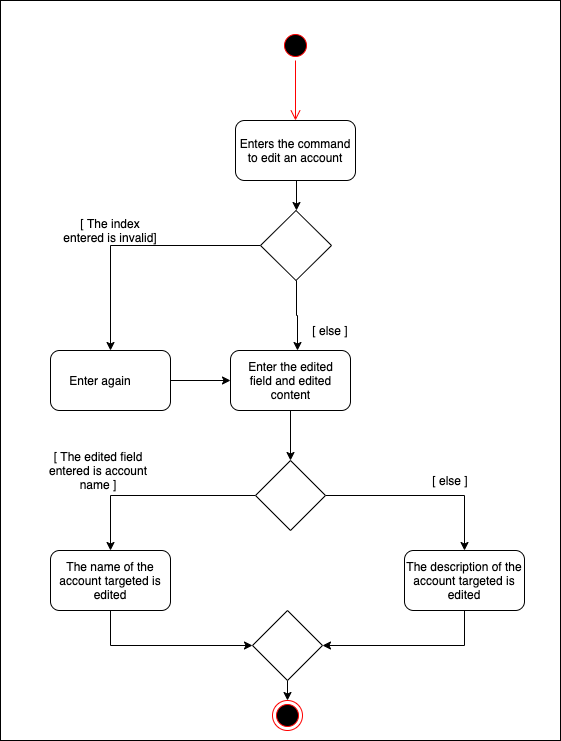

The diagram above was exported from draw.io. Its source (the exported page's mxGraphModel, read from the mxfile embedded in the PNG):
<mxGraphModel dx="1652" dy="780" grid="1" gridSize="10" guides="1" tooltips="1" connect="1" arrows="1" fold="1" page="1" pageScale="1" pageWidth="1169" pageHeight="826" background="#ffffff" math="0" shadow="0">
  <root>
    <mxCell id="0" />
    <mxCell id="1" parent="0" />
    <mxCell id="W_x-Q4nZsvn0KZ7jWmmg-89" value="" style="rounded=0;whiteSpace=wrap;html=1;" vertex="1" parent="1">
      <mxGeometry x="180" y="30" width="560" height="740" as="geometry" />
    </mxCell>
    <mxCell id="W_x-Q4nZsvn0KZ7jWmmg-44" value="" style="ellipse;html=1;shape=startState;fillColor=#000000;strokeColor=#ff0000;" vertex="1" parent="1">
      <mxGeometry x="460" y="60" width="30" height="30" as="geometry" />
    </mxCell>
    <mxCell id="W_x-Q4nZsvn0KZ7jWmmg-45" value="" style="edgeStyle=orthogonalEdgeStyle;html=1;verticalAlign=bottom;endArrow=open;endSize=8;strokeColor=#ff0000;" edge="1" source="W_x-Q4nZsvn0KZ7jWmmg-44" parent="1">
      <mxGeometry relative="1" as="geometry">
        <mxPoint x="475" y="150" as="targetPoint" />
      </mxGeometry>
    </mxCell>
    <mxCell id="W_x-Q4nZsvn0KZ7jWmmg-64" style="edgeStyle=orthogonalEdgeStyle;rounded=0;orthogonalLoop=1;jettySize=auto;html=1;exitX=0.5;exitY=1;exitDx=0;exitDy=0;entryX=0;entryY=0.5;entryDx=0;entryDy=0;" edge="1" parent="1" source="W_x-Q4nZsvn0KZ7jWmmg-46" target="W_x-Q4nZsvn0KZ7jWmmg-51">
      <mxGeometry relative="1" as="geometry" />
    </mxCell>
    <mxCell id="W_x-Q4nZsvn0KZ7jWmmg-46" value="Enters the command to edit an account" style="rounded=1;whiteSpace=wrap;html=1;" vertex="1" parent="1">
      <mxGeometry x="415" y="150" width="120" height="60" as="geometry" />
    </mxCell>
    <mxCell id="W_x-Q4nZsvn0KZ7jWmmg-76" style="edgeStyle=orthogonalEdgeStyle;rounded=0;orthogonalLoop=1;jettySize=auto;html=1;exitX=0.5;exitY=1;exitDx=0;exitDy=0;entryX=0.5;entryY=0;entryDx=0;entryDy=0;" edge="1" parent="1" source="W_x-Q4nZsvn0KZ7jWmmg-48" target="W_x-Q4nZsvn0KZ7jWmmg-75">
      <mxGeometry relative="1" as="geometry" />
    </mxCell>
    <mxCell id="W_x-Q4nZsvn0KZ7jWmmg-48" value="" style="rounded=1;whiteSpace=wrap;html=1;" vertex="1" parent="1">
      <mxGeometry x="410" y="380" width="120" height="60" as="geometry" />
    </mxCell>
    <mxCell id="W_x-Q4nZsvn0KZ7jWmmg-65" style="edgeStyle=orthogonalEdgeStyle;rounded=0;orthogonalLoop=1;jettySize=auto;html=1;exitX=0.5;exitY=1;exitDx=0;exitDy=0;entryX=0.5;entryY=0;entryDx=0;entryDy=0;" edge="1" parent="1" source="W_x-Q4nZsvn0KZ7jWmmg-51" target="W_x-Q4nZsvn0KZ7jWmmg-62">
      <mxGeometry relative="1" as="geometry" />
    </mxCell>
    <mxCell id="W_x-Q4nZsvn0KZ7jWmmg-73" style="edgeStyle=orthogonalEdgeStyle;rounded=0;orthogonalLoop=1;jettySize=auto;html=1;exitX=1;exitY=0.5;exitDx=0;exitDy=0;entryX=0.558;entryY=0;entryDx=0;entryDy=0;entryPerimeter=0;" edge="1" parent="1" source="W_x-Q4nZsvn0KZ7jWmmg-51" target="W_x-Q4nZsvn0KZ7jWmmg-48">
      <mxGeometry relative="1" as="geometry" />
    </mxCell>
    <mxCell id="W_x-Q4nZsvn0KZ7jWmmg-51" value="" style="rhombus;whiteSpace=wrap;html=1;direction=south;" vertex="1" parent="1">
      <mxGeometry x="440" y="240" width="71" height="70" as="geometry" />
    </mxCell>
    <mxCell id="W_x-Q4nZsvn0KZ7jWmmg-52" value="[ The index entered is invalid]" style="text;html=1;strokeColor=none;fillColor=none;align=center;verticalAlign=middle;whiteSpace=wrap;rounded=0;" vertex="1" parent="1">
      <mxGeometry x="242" y="250" width="96" height="20" as="geometry" />
    </mxCell>
    <mxCell id="W_x-Q4nZsvn0KZ7jWmmg-56" value="[ else ]" style="text;html=1;strokeColor=none;fillColor=none;align=center;verticalAlign=middle;whiteSpace=wrap;rounded=0;" vertex="1" parent="1">
      <mxGeometry x="490" y="350" width="40" height="20" as="geometry" />
    </mxCell>
    <mxCell id="W_x-Q4nZsvn0KZ7jWmmg-74" style="edgeStyle=orthogonalEdgeStyle;rounded=0;orthogonalLoop=1;jettySize=auto;html=1;exitX=1;exitY=0.5;exitDx=0;exitDy=0;entryX=0;entryY=0.5;entryDx=0;entryDy=0;" edge="1" parent="1" source="W_x-Q4nZsvn0KZ7jWmmg-62" target="W_x-Q4nZsvn0KZ7jWmmg-48">
      <mxGeometry relative="1" as="geometry" />
    </mxCell>
    <mxCell id="W_x-Q4nZsvn0KZ7jWmmg-62" value="" style="rounded=1;whiteSpace=wrap;html=1;" vertex="1" parent="1">
      <mxGeometry x="230" y="380" width="120" height="60" as="geometry" />
    </mxCell>
    <mxCell id="W_x-Q4nZsvn0KZ7jWmmg-71" value="Enter again" style="text;html=1;strokeColor=none;fillColor=none;align=center;verticalAlign=middle;whiteSpace=wrap;rounded=0;" vertex="1" parent="1">
      <mxGeometry x="245" y="400" width="70" height="20" as="geometry" />
    </mxCell>
    <mxCell id="W_x-Q4nZsvn0KZ7jWmmg-72" value="Enter the edited field and edited content" style="text;html=1;strokeColor=none;fillColor=none;align=center;verticalAlign=middle;whiteSpace=wrap;rounded=0;" vertex="1" parent="1">
      <mxGeometry x="415.5" y="400" width="109" height="20" as="geometry" />
    </mxCell>
    <mxCell id="W_x-Q4nZsvn0KZ7jWmmg-78" style="edgeStyle=orthogonalEdgeStyle;rounded=0;orthogonalLoop=1;jettySize=auto;html=1;exitX=0;exitY=0.5;exitDx=0;exitDy=0;entryX=0.5;entryY=0;entryDx=0;entryDy=0;" edge="1" parent="1" source="W_x-Q4nZsvn0KZ7jWmmg-75" target="W_x-Q4nZsvn0KZ7jWmmg-77">
      <mxGeometry relative="1" as="geometry" />
    </mxCell>
    <mxCell id="W_x-Q4nZsvn0KZ7jWmmg-80" style="edgeStyle=orthogonalEdgeStyle;rounded=0;orthogonalLoop=1;jettySize=auto;html=1;exitX=1;exitY=0.5;exitDx=0;exitDy=0;" edge="1" parent="1" source="W_x-Q4nZsvn0KZ7jWmmg-75" target="W_x-Q4nZsvn0KZ7jWmmg-79">
      <mxGeometry relative="1" as="geometry" />
    </mxCell>
    <mxCell id="W_x-Q4nZsvn0KZ7jWmmg-75" value="" style="rhombus;whiteSpace=wrap;html=1;" vertex="1" parent="1">
      <mxGeometry x="435" y="490" width="70" height="70" as="geometry" />
    </mxCell>
    <mxCell id="W_x-Q4nZsvn0KZ7jWmmg-83" style="edgeStyle=orthogonalEdgeStyle;rounded=0;orthogonalLoop=1;jettySize=auto;html=1;exitX=0.5;exitY=1;exitDx=0;exitDy=0;" edge="1" parent="1" source="W_x-Q4nZsvn0KZ7jWmmg-77" target="W_x-Q4nZsvn0KZ7jWmmg-81">
      <mxGeometry relative="1" as="geometry" />
    </mxCell>
    <mxCell id="W_x-Q4nZsvn0KZ7jWmmg-77" value="The name of the account targeted is edited" style="rounded=1;whiteSpace=wrap;html=1;" vertex="1" parent="1">
      <mxGeometry x="230" y="580" width="120" height="60" as="geometry" />
    </mxCell>
    <mxCell id="W_x-Q4nZsvn0KZ7jWmmg-84" style="edgeStyle=orthogonalEdgeStyle;rounded=0;orthogonalLoop=1;jettySize=auto;html=1;exitX=0.5;exitY=1;exitDx=0;exitDy=0;entryX=1;entryY=0.5;entryDx=0;entryDy=0;" edge="1" parent="1" source="W_x-Q4nZsvn0KZ7jWmmg-79" target="W_x-Q4nZsvn0KZ7jWmmg-81">
      <mxGeometry relative="1" as="geometry" />
    </mxCell>
    <mxCell id="W_x-Q4nZsvn0KZ7jWmmg-79" value="The description of the account targeted is edited" style="rounded=1;whiteSpace=wrap;html=1;" vertex="1" parent="1">
      <mxGeometry x="584" y="580" width="120" height="60" as="geometry" />
    </mxCell>
    <mxCell id="W_x-Q4nZsvn0KZ7jWmmg-86" style="edgeStyle=orthogonalEdgeStyle;rounded=0;orthogonalLoop=1;jettySize=auto;html=1;exitX=0.5;exitY=1;exitDx=0;exitDy=0;entryX=0.5;entryY=0;entryDx=0;entryDy=0;" edge="1" parent="1" source="W_x-Q4nZsvn0KZ7jWmmg-81" target="W_x-Q4nZsvn0KZ7jWmmg-85">
      <mxGeometry relative="1" as="geometry" />
    </mxCell>
    <mxCell id="W_x-Q4nZsvn0KZ7jWmmg-81" value="" style="rhombus;whiteSpace=wrap;html=1;" vertex="1" parent="1">
      <mxGeometry x="432" y="640" width="70" height="70" as="geometry" />
    </mxCell>
    <mxCell id="W_x-Q4nZsvn0KZ7jWmmg-85" value="" style="ellipse;html=1;shape=endState;fillColor=#000000;strokeColor=#ff0000;" vertex="1" parent="1">
      <mxGeometry x="452" y="730" width="30" height="30" as="geometry" />
    </mxCell>
    <mxCell id="W_x-Q4nZsvn0KZ7jWmmg-87" value="[ The edited field entered is account name ]" style="text;html=1;strokeColor=none;fillColor=none;align=center;verticalAlign=middle;whiteSpace=wrap;rounded=0;" vertex="1" parent="1">
      <mxGeometry x="218" y="480" width="120" height="40" as="geometry" />
    </mxCell>
    <mxCell id="W_x-Q4nZsvn0KZ7jWmmg-88" value="[ else ]" style="text;html=1;strokeColor=none;fillColor=none;align=center;verticalAlign=middle;whiteSpace=wrap;rounded=0;" vertex="1" parent="1">
      <mxGeometry x="610" y="500" width="40" height="20" as="geometry" />
    </mxCell>
  </root>
</mxGraphModel>